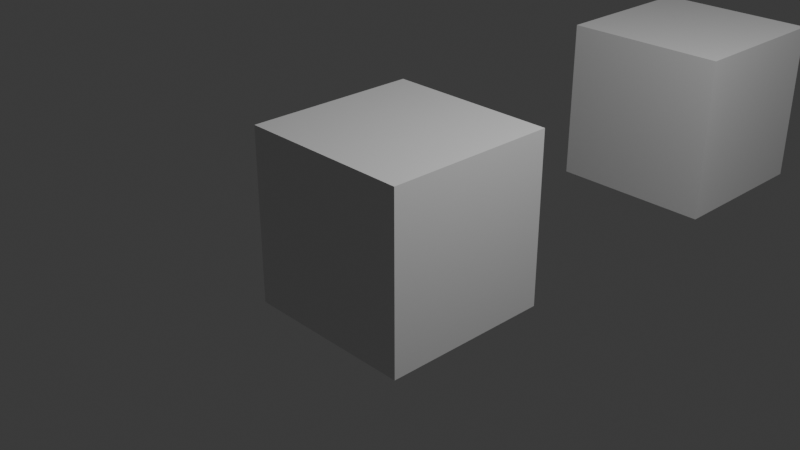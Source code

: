 # Source: restore.blend  (saved by Blender 5.1.29; exported with 4.5.12 LTS)
import bpy
from mathutils import Matrix  # noqa: F401  (used for matrix-valued properties, if any)

bpy.ops.wm.read_factory_settings(use_empty=True)
scene = bpy.context.scene
scene.name = 'Scene'

# ---- collections
col_collection = bpy.data.collections.new('Collection'); scene.collection.children.link(col_collection)

# ---- materials (node trees are filled in below, after node groups)
mat_material = bpy.data.materials.new('Material')
mat_material.alpha_threshold = 0.0
mat_material.use_backface_culling_lightprobe_volume = False
mat_material.roughness = 0.5
mat_material.line_color = (0.0, 0.0, 0.0, 1.0)

# ---- material node trees
mat_material.use_nodes = True; mat_material.node_tree.nodes.clear()
_N = mat_material.node_tree.nodes; _L = mat_material.node_tree.links
n0 = _N.new('ShaderNodeOutputMaterial'); n0.name = 'Material Output'; n0.location = (300, 0)
n1 = _N.new('ShaderNodeBsdfPrincipled'); n1.name = 'Principled BSDF'; n1.location = (0, 0)
_L.new(n1.outputs[0], n0.inputs[0])
n0.is_active_output = True

# ---- world
world_world = bpy.data.worlds.new('World'); scene.world = world_world
world_world.use_nodes = True; world_world.node_tree.nodes.clear()
_N = world_world.node_tree.nodes; _L = world_world.node_tree.links
n0 = _N.new('ShaderNodeOutputWorld'); n0.name = 'World Output'; n0.location = (200, 100)
n1 = _N.new('ShaderNodeBackground'); n1.name = 'Background'; n1.location = (-200, 100)
n1.inputs[0].default_value = (0.05088, 0.05088, 0.05088, 1.0)
_L.new(n1.outputs[0], n0.inputs[0])
n0.is_active_output = True
world_world.color = (0.05088, 0.05088, 0.05088)
world_world.sun_shadow_jitter_overblur = 0.0

# ---- cameras
cam_camera = bpy.data.cameras.new('Camera')
cam_camera.clip_end = 100.0
cam_camera.ortho_scale = 7.314

# ---- lights
light_light = bpy.data.lights.new('Light', 'POINT')
light_light.energy = 1000.0
light_light.shadow_soft_size = 0.1

# ---- meshes
me_cube = bpy.data.meshes.new('Cube')
me_cube.from_pydata([(1.0, 1.0, 1.0), (1.0, 1.0, -1.0), (1.0, -1.0, 1.0), (1.0, -1.0, -1.0), (-1.0, 1.0, 1.0), (-1.0, 1.0, -1.0), (-1.0, -1.0, 1.0), (-1.0, -1.0, -1.0)], [], [(0, 4, 6, 2), (3, 2, 6, 7), (7, 6, 4, 5), (5, 1, 3, 7), (1, 0, 2, 3), (5, 4, 0, 1)])
_uv = me_cube.uv_layers.new(name='UVMap')
_uv.uv.foreach_set('vector', [0.625, 0.5, 0.875, 0.5, 0.875, 0.75, 0.625, 0.75, 0.375, 0.75, 0.625, 0.75, 0.625, 1.0, 0.375, 1.0, 0.375, 0.0, 0.625, 0.0, 0.625, 0.25, 0.375, 0.25, 0.125, 0.5, 0.375, 0.5, 0.375, 0.75, 0.125, 0.75, 0.375, 0.5, 0.625, 0.5, 0.625, 0.75, 0.375, 0.75, 0.375, 0.25, 0.625, 0.25, 0.625, 0.5, 0.375, 0.5])
me_cube.materials.append(mat_material)
me_cube.use_mirror_vertex_groups = False
me_cube.update()
me_cube_002 = bpy.data.meshes.new('Cube.002')
me_cube_002.from_pydata([(-1.0, -1.0, -1.0), (-1.0, -1.0, 1.0), (-1.0, 1.0, -1.0), (-1.0, 1.0, 1.0), (1.0, -1.0, -1.0), (1.0, -1.0, 1.0), (1.0, 1.0, -1.0), (1.0, 1.0, 1.0)], [], [(0, 1, 3, 2), (2, 3, 7, 6), (6, 7, 5, 4), (4, 5, 1, 0), (2, 6, 4, 0), (7, 3, 1, 5)])
_uv = me_cube_002.uv_layers.new(name='UVMap')
_uv.uv.foreach_set('vector', [0.375, 0.0, 0.625, 0.0, 0.625, 0.25, 0.375, 0.25, 0.375, 0.25, 0.625, 0.25, 0.625, 0.5, 0.375, 0.5, 0.375, 0.5, 0.625, 0.5, 0.625, 0.75, 0.375, 0.75, 0.375, 0.75, 0.625, 0.75, 0.625, 1.0, 0.375, 1.0, 0.125, 0.5, 0.375, 0.5, 0.375, 0.75, 0.125, 0.75, 0.625, 0.5, 0.875, 0.5, 0.875, 0.75, 0.625, 0.75])
me_cube_002.update()

# ---- objects
ob_cube = bpy.data.objects.new('Cube', me_cube)
ob_light = bpy.data.objects.new('Light', light_light)
ob_camera = bpy.data.objects.new('Camera', cam_camera)
ob_ghost_cube = bpy.data.objects.new('_ghost_Cube', me_cube_002)

# ---- transforms, parenting, visibility, modifiers, constraints
ob_cube.location = (0.0, 0.0, 0.0)
ob_cube.lock_rotations_4d = False
ob_cube.empty_display_type = 'ARROWS'
ob_cube.lineart.crease_threshold = 0.0
ob_light.location = (4.076, 1.005, 5.904)
ob_light.rotation_euler = (0.6503, 0.05522, 1.866)
ob_light.lock_rotations_4d = False
ob_light.empty_display_type = 'ARROWS'
ob_light.color = (0.0, 0.0, 0.0, 0.0)
ob_light.lineart.crease_threshold = 0.0
ob_camera.location = (7.359, -6.926, 4.958)
ob_camera.rotation_euler = (1.109, 0.0, 0.8149)
ob_camera.lock_rotations_4d = False
ob_camera.empty_display_type = 'ARROWS'
ob_camera.color = (0.0, 0.0, 0.0, 0.0)
ob_camera.display_type = 'WIRE'
ob_camera.lineart.crease_threshold = 0.0
ob_ghost_cube.location = (0.0, 5.0, 0.0)
ob_ghost_cube.color = (0.0, 1.0, 0.0, 0.4)
ob_ghost_cube.hide_select = True
ob_ghost_cube.display_type = 'WIRE'
ob_ghost_cube.show_wire = True

# ---- collection membership
col_collection.objects.link(ob_cube)
col_collection.objects.link(ob_light)
col_collection.objects.link(ob_camera)
col_collection.objects.link(ob_ghost_cube)

# ---- scene / render settings (as saved in the file)
scene.camera = ob_camera
scene.frame_start = 1; scene.frame_end = 250; scene.frame_set(1)
scene.render.engine = 'BLENDER_EEVEE_NEXT'
scene.render.bake_bias = 0.0
scene.render.bake_samples = 0
scene.cycles.sampling_pattern = 'TABULATED_SOBOL'
scene.eevee.use_volume_custom_range = False
bpy.context.view_layer.update()
